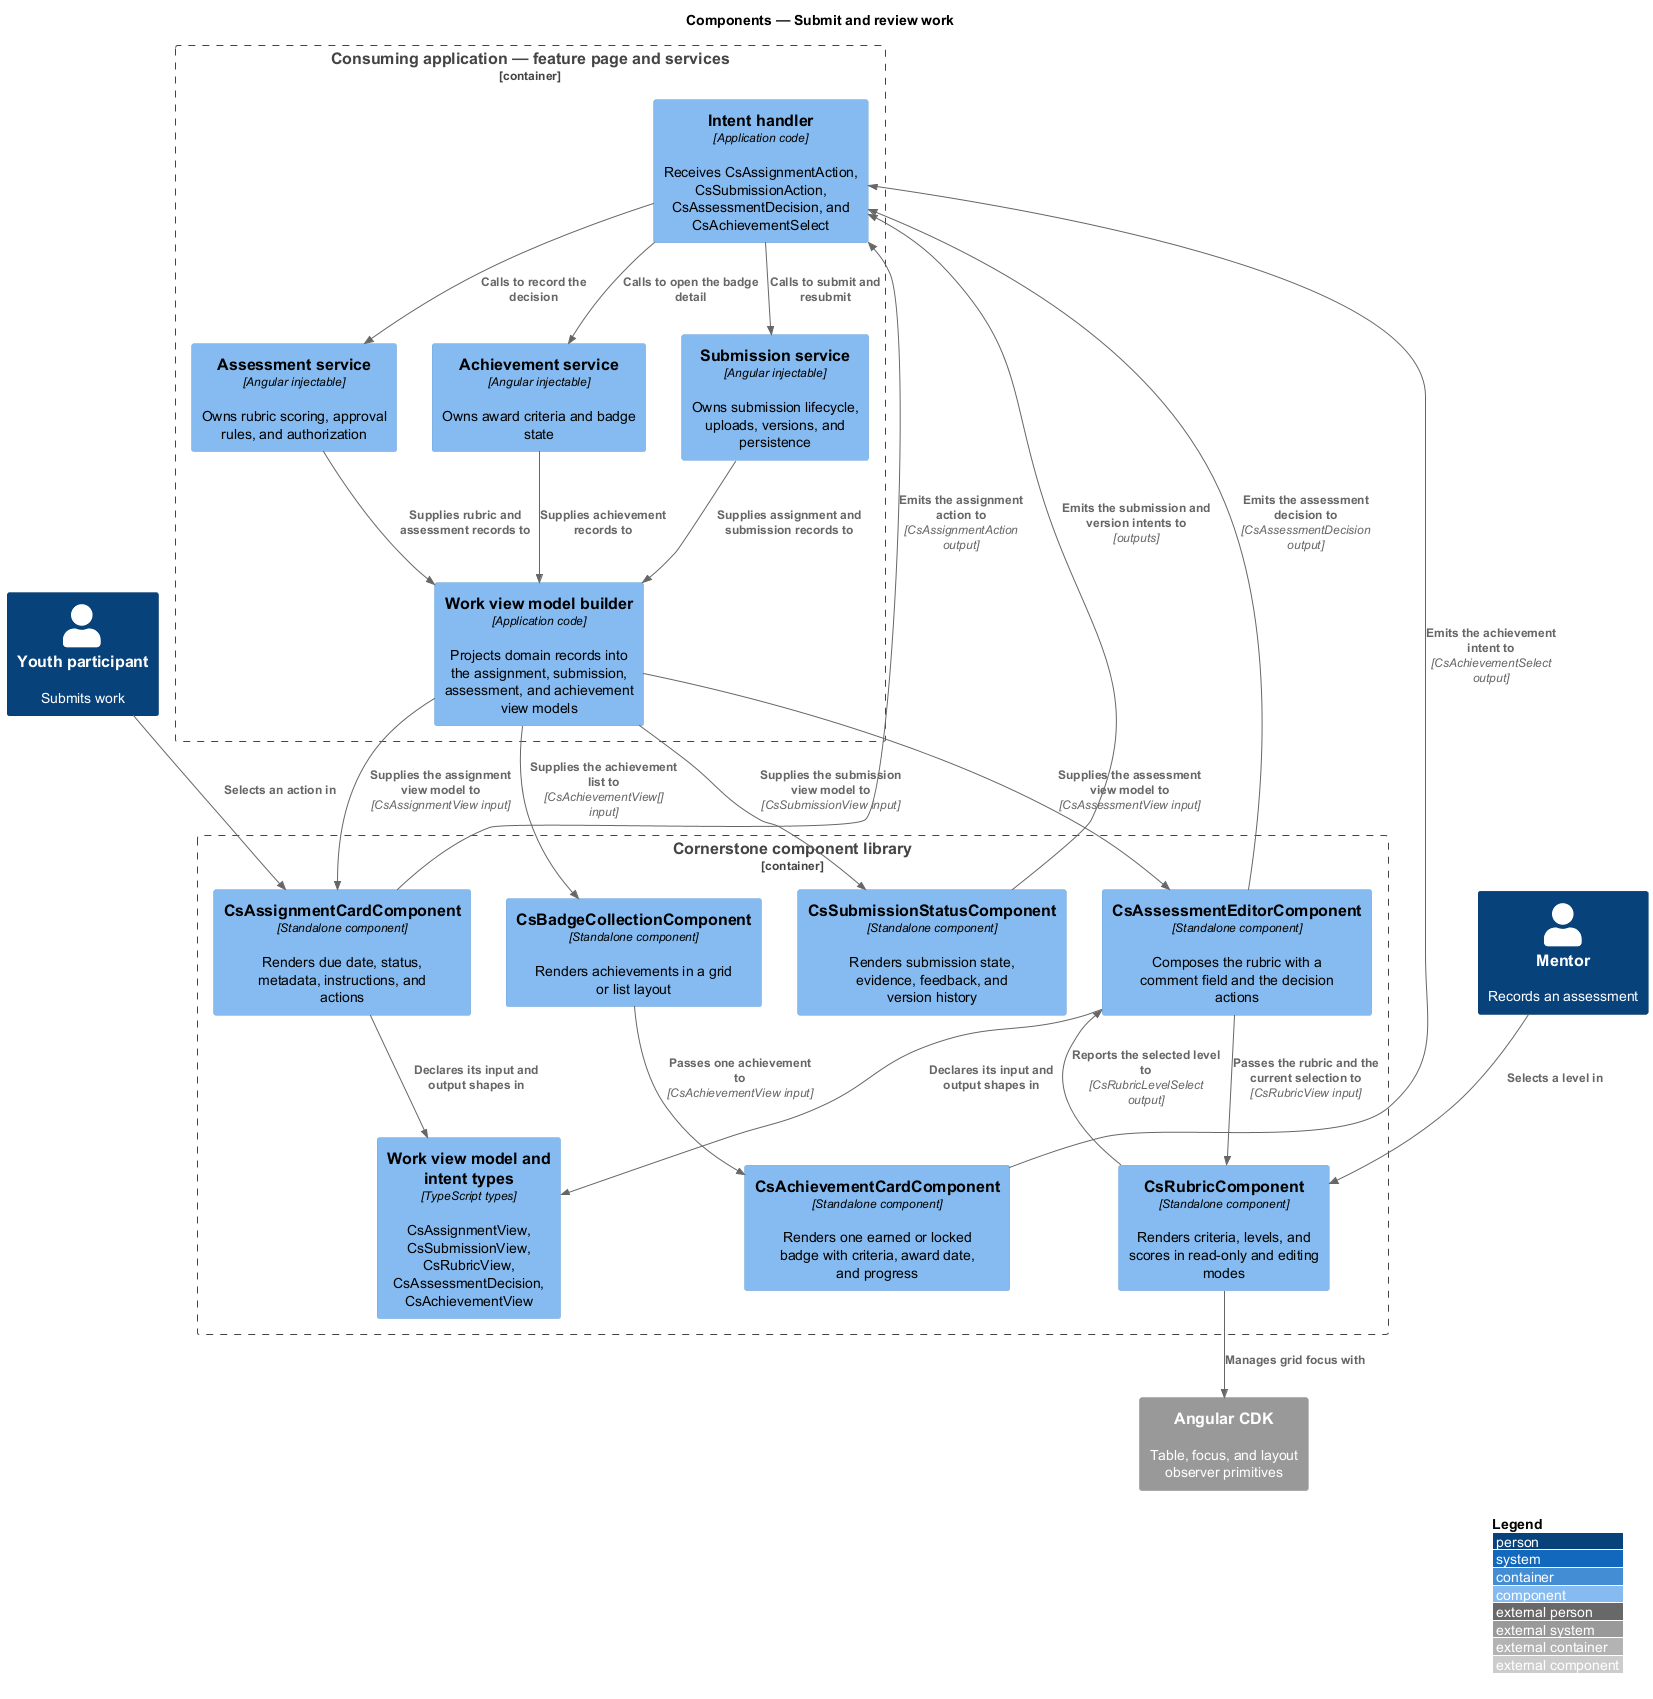

The diagram above was rendered by PlantUML. Its source (embedded in the PNG):
@startuml
!include <C4/C4_Component>
LAYOUT_WITH_LEGEND()
title Components — Submit and review work

Person(youth, "Youth participant", "Submits work")
Person(mentor, "Mentor", "Records an assessment")

Container_Boundary(page, "Consuming application — feature page and services") {
  Component(submissions, "Submission service", "Angular injectable", "Owns submission lifecycle, uploads, versions, and persistence")
  Component(grading, "Assessment service", "Angular injectable", "Owns rubric scoring, approval rules, and authorization")
  Component(awards, "Achievement service", "Angular injectable", "Owns award criteria and badge state")
  Component(vmbuilder, "Work view model builder", "Application code", "Projects domain records into the assignment, submission, assessment, and achievement view models")
  Component(handler, "Intent handler", "Application code", "Receives CsAssignmentAction, CsSubmissionAction, CsAssessmentDecision, and CsAchievementSelect")
}

Container_Boundary(lib, "Cornerstone component library") {
  Component(card, "CsAssignmentCardComponent", "Standalone component", "Renders due date, status, metadata, instructions, and actions")
  Component(status, "CsSubmissionStatusComponent", "Standalone component", "Renders submission state, evidence, feedback, and version history")
  Component(rubric, "CsRubricComponent", "Standalone component", "Renders criteria, levels, and scores in read-only and editing modes")
  Component(editor, "CsAssessmentEditorComponent", "Standalone component", "Composes the rubric with a comment field and the decision actions")
  Component(badge, "CsAchievementCardComponent", "Standalone component", "Renders one earned or locked badge with criteria, award date, and progress")
  Component(collection, "CsBadgeCollectionComponent", "Standalone component", "Renders achievements in a grid or list layout")
  Component(types, "Work view model and intent types", "TypeScript types", "CsAssignmentView, CsSubmissionView, CsRubricView, CsAssessmentDecision, CsAchievementView")
}

System_Ext(cdk, "Angular CDK", "Table, focus, and layout observer primitives")

Rel(submissions, vmbuilder, "Supplies assignment and submission records to")
Rel(grading, vmbuilder, "Supplies rubric and assessment records to")
Rel(awards, vmbuilder, "Supplies achievement records to")
Rel(vmbuilder, card, "Supplies the assignment view model to", "CsAssignmentView input")
Rel(vmbuilder, status, "Supplies the submission view model to", "CsSubmissionView input")
Rel(vmbuilder, editor, "Supplies the assessment view model to", "CsAssessmentView input")
Rel(vmbuilder, collection, "Supplies the achievement list to", "CsAchievementView[] input")
Rel(editor, rubric, "Passes the rubric and the current selection to", "CsRubricView input")
Rel(rubric, editor, "Reports the selected level to", "CsRubricLevelSelect output")
Rel(collection, badge, "Passes one achievement to", "CsAchievementView input")
Rel(card, handler, "Emits the assignment action to", "CsAssignmentAction output")
Rel(status, handler, "Emits the submission and version intents to", "outputs")
Rel(editor, handler, "Emits the assessment decision to", "CsAssessmentDecision output")
Rel(badge, handler, "Emits the achievement intent to", "CsAchievementSelect output")
Rel(handler, submissions, "Calls to submit and resubmit")
Rel(handler, grading, "Calls to record the decision")
Rel(handler, awards, "Calls to open the badge detail")
Rel(card, types, "Declares its input and output shapes in")
Rel(editor, types, "Declares its input and output shapes in")
Rel(rubric, cdk, "Manages grid focus with")
Rel(youth, card, "Selects an action in")
Rel(mentor, rubric, "Selects a level in")
@enduml